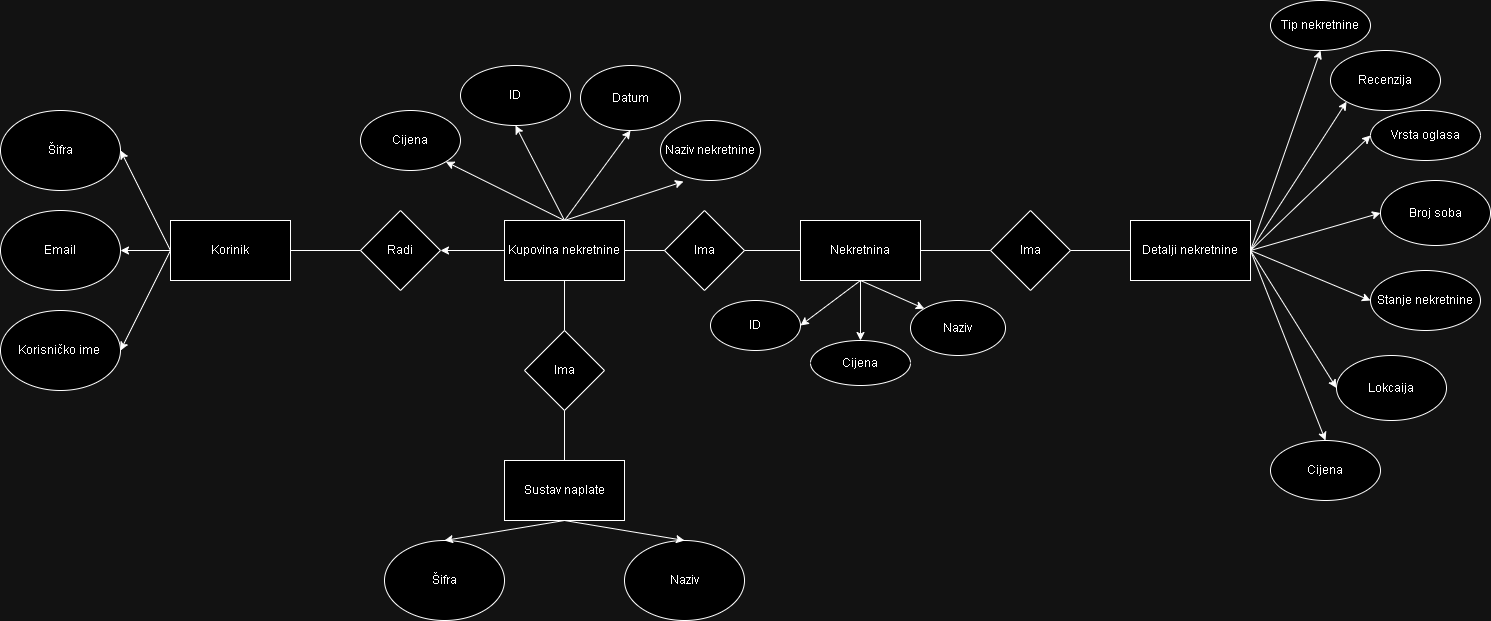

The diagram above was exported from draw.io. Its source (the exported page's mxGraphModel, read from the mxfile embedded in the PNG):
<mxGraphModel dx="1941" dy="1761" grid="1" gridSize="10" guides="1" tooltips="1" connect="1" arrows="1" fold="1" page="1" pageScale="1" pageWidth="827" pageHeight="1169" math="0" shadow="0">
  <root>
    <mxCell id="0" />
    <mxCell id="1" parent="0" />
    <mxCell id="9uG-ZuzL3uG_1bWK7y1Q-1" value="Korinik" style="rounded=0;whiteSpace=wrap;html=1;" parent="1" vertex="1">
      <mxGeometry x="20" y="210" width="120" height="60" as="geometry" />
    </mxCell>
    <mxCell id="9uG-ZuzL3uG_1bWK7y1Q-2" value="Email" style="ellipse;whiteSpace=wrap;html=1;" parent="1" vertex="1">
      <mxGeometry x="-150" y="200" width="120" height="80" as="geometry" />
    </mxCell>
    <mxCell id="9uG-ZuzL3uG_1bWK7y1Q-3" value="Korisničko ime&amp;nbsp;" style="ellipse;whiteSpace=wrap;html=1;" parent="1" vertex="1">
      <mxGeometry x="-150" y="300" width="120" height="80" as="geometry" />
    </mxCell>
    <mxCell id="9uG-ZuzL3uG_1bWK7y1Q-4" value="Šifra" style="ellipse;whiteSpace=wrap;html=1;" parent="1" vertex="1">
      <mxGeometry x="-150" y="100" width="120" height="80" as="geometry" />
    </mxCell>
    <mxCell id="9uG-ZuzL3uG_1bWK7y1Q-9" value="" style="endArrow=classic;html=1;rounded=0;entryX=1;entryY=0.5;entryDx=0;entryDy=0;exitX=0;exitY=0.5;exitDx=0;exitDy=0;" parent="1" source="9uG-ZuzL3uG_1bWK7y1Q-1" target="9uG-ZuzL3uG_1bWK7y1Q-3" edge="1">
      <mxGeometry width="50" height="50" relative="1" as="geometry">
        <mxPoint x="-30" y="440" as="sourcePoint" />
        <mxPoint x="20" y="390" as="targetPoint" />
      </mxGeometry>
    </mxCell>
    <mxCell id="9uG-ZuzL3uG_1bWK7y1Q-10" value="" style="endArrow=classic;html=1;rounded=0;entryX=1;entryY=0.5;entryDx=0;entryDy=0;exitX=0;exitY=0.5;exitDx=0;exitDy=0;" parent="1" source="9uG-ZuzL3uG_1bWK7y1Q-1" target="9uG-ZuzL3uG_1bWK7y1Q-2" edge="1">
      <mxGeometry width="50" height="50" relative="1" as="geometry">
        <mxPoint y="410" as="sourcePoint" />
        <mxPoint x="50" y="360" as="targetPoint" />
      </mxGeometry>
    </mxCell>
    <mxCell id="9uG-ZuzL3uG_1bWK7y1Q-11" value="" style="endArrow=classic;html=1;rounded=0;entryX=1;entryY=0.5;entryDx=0;entryDy=0;exitX=0;exitY=0.5;exitDx=0;exitDy=0;" parent="1" source="9uG-ZuzL3uG_1bWK7y1Q-1" target="9uG-ZuzL3uG_1bWK7y1Q-4" edge="1">
      <mxGeometry width="50" height="50" relative="1" as="geometry">
        <mxPoint x="60" y="160" as="sourcePoint" />
        <mxPoint x="110" y="110" as="targetPoint" />
      </mxGeometry>
    </mxCell>
    <mxCell id="9uG-ZuzL3uG_1bWK7y1Q-12" value="Radi" style="rhombus;whiteSpace=wrap;html=1;" parent="1" vertex="1">
      <mxGeometry x="210" y="200" width="80" height="80" as="geometry" />
    </mxCell>
    <mxCell id="9uG-ZuzL3uG_1bWK7y1Q-13" value="" style="endArrow=none;html=1;rounded=0;entryX=0;entryY=0.5;entryDx=0;entryDy=0;exitX=1;exitY=0.5;exitDx=0;exitDy=0;" parent="1" source="9uG-ZuzL3uG_1bWK7y1Q-1" target="9uG-ZuzL3uG_1bWK7y1Q-12" edge="1">
      <mxGeometry width="50" height="50" relative="1" as="geometry">
        <mxPoint x="150" y="360" as="sourcePoint" />
        <mxPoint x="200" y="310" as="targetPoint" />
      </mxGeometry>
    </mxCell>
    <mxCell id="9uG-ZuzL3uG_1bWK7y1Q-15" value="Kupovina nekretnine" style="rounded=0;whiteSpace=wrap;html=1;" parent="1" vertex="1">
      <mxGeometry x="354" y="210" width="120" height="60" as="geometry" />
    </mxCell>
    <mxCell id="9uG-ZuzL3uG_1bWK7y1Q-16" value="" style="endArrow=classic;html=1;rounded=0;entryX=1;entryY=0.5;entryDx=0;entryDy=0;exitX=0;exitY=0.5;exitDx=0;exitDy=0;" parent="1" source="9uG-ZuzL3uG_1bWK7y1Q-15" target="9uG-ZuzL3uG_1bWK7y1Q-12" edge="1">
      <mxGeometry width="50" height="50" relative="1" as="geometry">
        <mxPoint x="250" y="410" as="sourcePoint" />
        <mxPoint x="300" y="360" as="targetPoint" />
      </mxGeometry>
    </mxCell>
    <mxCell id="9uG-ZuzL3uG_1bWK7y1Q-17" value="Ima" style="rhombus;whiteSpace=wrap;html=1;" parent="1" vertex="1">
      <mxGeometry x="374" y="320" width="80" height="80" as="geometry" />
    </mxCell>
    <mxCell id="9uG-ZuzL3uG_1bWK7y1Q-18" value="Sustav naplate" style="rounded=0;whiteSpace=wrap;html=1;" parent="1" vertex="1">
      <mxGeometry x="354" y="450" width="120" height="60" as="geometry" />
    </mxCell>
    <mxCell id="9uG-ZuzL3uG_1bWK7y1Q-19" value="Šifra" style="ellipse;whiteSpace=wrap;html=1;" parent="1" vertex="1">
      <mxGeometry x="234" y="530" width="120" height="80" as="geometry" />
    </mxCell>
    <mxCell id="9uG-ZuzL3uG_1bWK7y1Q-20" value="Naziv" style="ellipse;whiteSpace=wrap;html=1;" parent="1" vertex="1">
      <mxGeometry x="474" y="530" width="120" height="80" as="geometry" />
    </mxCell>
    <mxCell id="9uG-ZuzL3uG_1bWK7y1Q-21" value="" style="endArrow=classic;html=1;rounded=0;entryX=0.5;entryY=0;entryDx=0;entryDy=0;exitX=0.5;exitY=1;exitDx=0;exitDy=0;" parent="1" source="9uG-ZuzL3uG_1bWK7y1Q-18" target="9uG-ZuzL3uG_1bWK7y1Q-20" edge="1">
      <mxGeometry width="50" height="50" relative="1" as="geometry">
        <mxPoint x="90" y="530" as="sourcePoint" />
        <mxPoint x="140" y="480" as="targetPoint" />
      </mxGeometry>
    </mxCell>
    <mxCell id="9uG-ZuzL3uG_1bWK7y1Q-22" value="" style="endArrow=classic;html=1;rounded=0;entryX=0.5;entryY=0;entryDx=0;entryDy=0;exitX=0.5;exitY=1;exitDx=0;exitDy=0;" parent="1" source="9uG-ZuzL3uG_1bWK7y1Q-18" target="9uG-ZuzL3uG_1bWK7y1Q-19" edge="1">
      <mxGeometry width="50" height="50" relative="1" as="geometry">
        <mxPoint x="220" y="520" as="sourcePoint" />
        <mxPoint x="270" y="470" as="targetPoint" />
      </mxGeometry>
    </mxCell>
    <mxCell id="9uG-ZuzL3uG_1bWK7y1Q-24" value="" style="endArrow=none;html=1;rounded=0;entryX=0.5;entryY=1;entryDx=0;entryDy=0;exitX=0.5;exitY=0;exitDx=0;exitDy=0;" parent="1" source="9uG-ZuzL3uG_1bWK7y1Q-18" target="9uG-ZuzL3uG_1bWK7y1Q-17" edge="1">
      <mxGeometry width="50" height="50" relative="1" as="geometry">
        <mxPoint x="290" y="450" as="sourcePoint" />
        <mxPoint x="340" y="400" as="targetPoint" />
      </mxGeometry>
    </mxCell>
    <mxCell id="9uG-ZuzL3uG_1bWK7y1Q-25" value="" style="endArrow=none;html=1;rounded=0;entryX=0.5;entryY=1;entryDx=0;entryDy=0;exitX=0.5;exitY=0;exitDx=0;exitDy=0;" parent="1" source="9uG-ZuzL3uG_1bWK7y1Q-17" target="9uG-ZuzL3uG_1bWK7y1Q-15" edge="1">
      <mxGeometry width="50" height="50" relative="1" as="geometry">
        <mxPoint x="200" y="440" as="sourcePoint" />
        <mxPoint x="250" y="390" as="targetPoint" />
      </mxGeometry>
    </mxCell>
    <mxCell id="9uG-ZuzL3uG_1bWK7y1Q-26" value="Cijena" style="ellipse;whiteSpace=wrap;html=1;" parent="1" vertex="1">
      <mxGeometry x="210" y="100" width="100" height="60" as="geometry" />
    </mxCell>
    <mxCell id="9uG-ZuzL3uG_1bWK7y1Q-27" value="ID" style="ellipse;whiteSpace=wrap;html=1;" parent="1" vertex="1">
      <mxGeometry x="310" y="55" width="110" height="60" as="geometry" />
    </mxCell>
    <mxCell id="9uG-ZuzL3uG_1bWK7y1Q-28" value="Datum" style="ellipse;whiteSpace=wrap;html=1;" parent="1" vertex="1">
      <mxGeometry x="430" y="55" width="100" height="65" as="geometry" />
    </mxCell>
    <mxCell id="9uG-ZuzL3uG_1bWK7y1Q-29" value="Naziv nekretnine" style="ellipse;whiteSpace=wrap;html=1;" parent="1" vertex="1">
      <mxGeometry x="510" y="110" width="100" height="60" as="geometry" />
    </mxCell>
    <mxCell id="9uG-ZuzL3uG_1bWK7y1Q-30" value="" style="endArrow=classic;html=1;rounded=0;entryX=0.5;entryY=1;entryDx=0;entryDy=0;exitX=0.5;exitY=0;exitDx=0;exitDy=0;" parent="1" source="9uG-ZuzL3uG_1bWK7y1Q-15" target="9uG-ZuzL3uG_1bWK7y1Q-28" edge="1">
      <mxGeometry width="50" height="50" relative="1" as="geometry">
        <mxPoint x="540" y="340" as="sourcePoint" />
        <mxPoint x="590" y="290" as="targetPoint" />
      </mxGeometry>
    </mxCell>
    <mxCell id="9uG-ZuzL3uG_1bWK7y1Q-31" value="" style="endArrow=classic;html=1;rounded=0;entryX=0.23;entryY=1.017;entryDx=0;entryDy=0;entryPerimeter=0;exitX=0.5;exitY=0;exitDx=0;exitDy=0;" parent="1" source="9uG-ZuzL3uG_1bWK7y1Q-15" target="9uG-ZuzL3uG_1bWK7y1Q-29" edge="1">
      <mxGeometry width="50" height="50" relative="1" as="geometry">
        <mxPoint x="510" y="310" as="sourcePoint" />
        <mxPoint x="560" y="260" as="targetPoint" />
      </mxGeometry>
    </mxCell>
    <mxCell id="9uG-ZuzL3uG_1bWK7y1Q-32" value="" style="endArrow=classic;html=1;rounded=0;entryX=0.5;entryY=1;entryDx=0;entryDy=0;exitX=0.5;exitY=0;exitDx=0;exitDy=0;" parent="1" source="9uG-ZuzL3uG_1bWK7y1Q-15" target="9uG-ZuzL3uG_1bWK7y1Q-27" edge="1">
      <mxGeometry width="50" height="50" relative="1" as="geometry">
        <mxPoint x="640" y="350" as="sourcePoint" />
        <mxPoint x="690" y="300" as="targetPoint" />
      </mxGeometry>
    </mxCell>
    <mxCell id="9uG-ZuzL3uG_1bWK7y1Q-33" value="" style="endArrow=classic;html=1;rounded=0;entryX=1;entryY=1;entryDx=0;entryDy=0;exitX=0.5;exitY=0;exitDx=0;exitDy=0;" parent="1" source="9uG-ZuzL3uG_1bWK7y1Q-15" target="9uG-ZuzL3uG_1bWK7y1Q-26" edge="1">
      <mxGeometry width="50" height="50" relative="1" as="geometry">
        <mxPoint x="230" y="380" as="sourcePoint" />
        <mxPoint x="280" y="330" as="targetPoint" />
      </mxGeometry>
    </mxCell>
    <mxCell id="9uG-ZuzL3uG_1bWK7y1Q-34" value="Nekretnina" style="rounded=0;whiteSpace=wrap;html=1;" parent="1" vertex="1">
      <mxGeometry x="650" y="210" width="120" height="60" as="geometry" />
    </mxCell>
    <mxCell id="9uG-ZuzL3uG_1bWK7y1Q-35" value="Ima" style="rhombus;whiteSpace=wrap;html=1;" parent="1" vertex="1">
      <mxGeometry x="514" y="200" width="80" height="80" as="geometry" />
    </mxCell>
    <mxCell id="9uG-ZuzL3uG_1bWK7y1Q-36" value="" style="endArrow=none;html=1;rounded=0;entryX=0;entryY=0.5;entryDx=0;entryDy=0;exitX=1;exitY=0.5;exitDx=0;exitDy=0;" parent="1" source="9uG-ZuzL3uG_1bWK7y1Q-35" target="9uG-ZuzL3uG_1bWK7y1Q-34" edge="1">
      <mxGeometry width="50" height="50" relative="1" as="geometry">
        <mxPoint x="540" y="350" as="sourcePoint" />
        <mxPoint x="590" y="300" as="targetPoint" />
      </mxGeometry>
    </mxCell>
    <mxCell id="9uG-ZuzL3uG_1bWK7y1Q-37" value="" style="endArrow=none;html=1;rounded=0;entryX=1;entryY=0.5;entryDx=0;entryDy=0;exitX=0;exitY=0.5;exitDx=0;exitDy=0;" parent="1" source="9uG-ZuzL3uG_1bWK7y1Q-35" target="9uG-ZuzL3uG_1bWK7y1Q-15" edge="1">
      <mxGeometry width="50" height="50" relative="1" as="geometry">
        <mxPoint x="510" y="240" as="sourcePoint" />
        <mxPoint x="580" y="330" as="targetPoint" />
      </mxGeometry>
    </mxCell>
    <mxCell id="9uG-ZuzL3uG_1bWK7y1Q-38" value="ID" style="ellipse;whiteSpace=wrap;html=1;" parent="1" vertex="1">
      <mxGeometry x="560" y="290" width="90" height="50" as="geometry" />
    </mxCell>
    <mxCell id="9uG-ZuzL3uG_1bWK7y1Q-39" value="Naziv" style="ellipse;whiteSpace=wrap;html=1;" parent="1" vertex="1">
      <mxGeometry x="760" y="290" width="95" height="55" as="geometry" />
    </mxCell>
    <mxCell id="9uG-ZuzL3uG_1bWK7y1Q-40" value="Cijena" style="ellipse;whiteSpace=wrap;html=1;" parent="1" vertex="1">
      <mxGeometry x="660" y="330" width="100" height="45" as="geometry" />
    </mxCell>
    <mxCell id="9uG-ZuzL3uG_1bWK7y1Q-41" value="" style="endArrow=classic;html=1;rounded=0;entryX=0;entryY=0;entryDx=0;entryDy=0;exitX=0.5;exitY=1;exitDx=0;exitDy=0;" parent="1" source="9uG-ZuzL3uG_1bWK7y1Q-34" target="9uG-ZuzL3uG_1bWK7y1Q-39" edge="1">
      <mxGeometry width="50" height="50" relative="1" as="geometry">
        <mxPoint x="670" y="500" as="sourcePoint" />
        <mxPoint x="720" y="450" as="targetPoint" />
      </mxGeometry>
    </mxCell>
    <mxCell id="9uG-ZuzL3uG_1bWK7y1Q-42" value="" style="endArrow=classic;html=1;rounded=0;entryX=0.5;entryY=0;entryDx=0;entryDy=0;exitX=0.5;exitY=1;exitDx=0;exitDy=0;" parent="1" source="9uG-ZuzL3uG_1bWK7y1Q-34" target="9uG-ZuzL3uG_1bWK7y1Q-40" edge="1">
      <mxGeometry width="50" height="50" relative="1" as="geometry">
        <mxPoint x="660" y="460" as="sourcePoint" />
        <mxPoint x="710" y="410" as="targetPoint" />
      </mxGeometry>
    </mxCell>
    <mxCell id="9uG-ZuzL3uG_1bWK7y1Q-43" value="" style="endArrow=classic;html=1;rounded=0;entryX=1;entryY=0.5;entryDx=0;entryDy=0;exitX=0.5;exitY=1;exitDx=0;exitDy=0;" parent="1" source="9uG-ZuzL3uG_1bWK7y1Q-34" target="9uG-ZuzL3uG_1bWK7y1Q-38" edge="1">
      <mxGeometry width="50" height="50" relative="1" as="geometry">
        <mxPoint x="600" y="440" as="sourcePoint" />
        <mxPoint x="650" y="390" as="targetPoint" />
      </mxGeometry>
    </mxCell>
    <mxCell id="9uG-ZuzL3uG_1bWK7y1Q-44" value="Ima" style="rhombus;whiteSpace=wrap;html=1;" parent="1" vertex="1">
      <mxGeometry x="840" y="200" width="80" height="80" as="geometry" />
    </mxCell>
    <mxCell id="9uG-ZuzL3uG_1bWK7y1Q-45" value="" style="endArrow=none;html=1;rounded=0;entryX=0;entryY=0.5;entryDx=0;entryDy=0;exitX=1;exitY=0.5;exitDx=0;exitDy=0;" parent="1" source="9uG-ZuzL3uG_1bWK7y1Q-34" target="9uG-ZuzL3uG_1bWK7y1Q-44" edge="1">
      <mxGeometry width="50" height="50" relative="1" as="geometry">
        <mxPoint x="810" y="480" as="sourcePoint" />
        <mxPoint x="860" y="430" as="targetPoint" />
      </mxGeometry>
    </mxCell>
    <mxCell id="9uG-ZuzL3uG_1bWK7y1Q-46" value="Detalji nekretnine" style="rounded=0;whiteSpace=wrap;html=1;" parent="1" vertex="1">
      <mxGeometry x="980" y="210" width="120" height="60" as="geometry" />
    </mxCell>
    <mxCell id="9uG-ZuzL3uG_1bWK7y1Q-47" value="" style="endArrow=none;html=1;rounded=0;entryX=0;entryY=0.5;entryDx=0;entryDy=0;exitX=1;exitY=0.5;exitDx=0;exitDy=0;" parent="1" source="9uG-ZuzL3uG_1bWK7y1Q-44" target="9uG-ZuzL3uG_1bWK7y1Q-46" edge="1">
      <mxGeometry width="50" height="50" relative="1" as="geometry">
        <mxPoint x="920" y="420" as="sourcePoint" />
        <mxPoint x="970" y="370" as="targetPoint" />
      </mxGeometry>
    </mxCell>
    <mxCell id="9uG-ZuzL3uG_1bWK7y1Q-48" value="Vrsta oglasa" style="ellipse;whiteSpace=wrap;html=1;" parent="1" vertex="1">
      <mxGeometry x="1220" y="100" width="110" height="50" as="geometry" />
    </mxCell>
    <mxCell id="9uG-ZuzL3uG_1bWK7y1Q-49" value="Stanje nekretnine" style="ellipse;whiteSpace=wrap;html=1;" parent="1" vertex="1">
      <mxGeometry x="1220" y="260" width="110" height="60" as="geometry" />
    </mxCell>
    <mxCell id="9uG-ZuzL3uG_1bWK7y1Q-50" value="Lokcaija" style="ellipse;whiteSpace=wrap;html=1;" parent="1" vertex="1">
      <mxGeometry x="1186" y="345" width="110" height="65" as="geometry" />
    </mxCell>
    <mxCell id="9uG-ZuzL3uG_1bWK7y1Q-51" value="Cijena" style="ellipse;whiteSpace=wrap;html=1;" parent="1" vertex="1">
      <mxGeometry x="1120" y="430" width="110" height="60" as="geometry" />
    </mxCell>
    <mxCell id="9uG-ZuzL3uG_1bWK7y1Q-52" value="Tip nekretnine" style="ellipse;whiteSpace=wrap;html=1;" parent="1" vertex="1">
      <mxGeometry x="1120" y="-10" width="100" height="50" as="geometry" />
    </mxCell>
    <mxCell id="9uG-ZuzL3uG_1bWK7y1Q-53" value="Broj soba" style="ellipse;whiteSpace=wrap;html=1;" parent="1" vertex="1">
      <mxGeometry x="1230" y="170" width="110" height="65" as="geometry" />
    </mxCell>
    <mxCell id="9uG-ZuzL3uG_1bWK7y1Q-55" value="Recenzija" style="ellipse;whiteSpace=wrap;html=1;" parent="1" vertex="1">
      <mxGeometry x="1180" y="40" width="110" height="60" as="geometry" />
    </mxCell>
    <mxCell id="9uG-ZuzL3uG_1bWK7y1Q-56" value="" style="endArrow=classic;html=1;rounded=0;entryX=0;entryY=0.5;entryDx=0;entryDy=0;exitX=1;exitY=0.5;exitDx=0;exitDy=0;" parent="1" source="9uG-ZuzL3uG_1bWK7y1Q-46" target="9uG-ZuzL3uG_1bWK7y1Q-50" edge="1">
      <mxGeometry width="50" height="50" relative="1" as="geometry">
        <mxPoint x="1090" y="380" as="sourcePoint" />
        <mxPoint x="1140" y="330" as="targetPoint" />
      </mxGeometry>
    </mxCell>
    <mxCell id="9uG-ZuzL3uG_1bWK7y1Q-58" value="" style="endArrow=classic;html=1;rounded=0;entryX=0.5;entryY=0;entryDx=0;entryDy=0;exitX=1;exitY=0.5;exitDx=0;exitDy=0;" parent="1" source="9uG-ZuzL3uG_1bWK7y1Q-46" target="9uG-ZuzL3uG_1bWK7y1Q-51" edge="1">
      <mxGeometry width="50" height="50" relative="1" as="geometry">
        <mxPoint x="1090" y="470" as="sourcePoint" />
        <mxPoint x="1140" y="420" as="targetPoint" />
      </mxGeometry>
    </mxCell>
    <mxCell id="9uG-ZuzL3uG_1bWK7y1Q-59" value="" style="endArrow=classic;html=1;rounded=0;entryX=0;entryY=0.5;entryDx=0;entryDy=0;exitX=1;exitY=0.5;exitDx=0;exitDy=0;" parent="1" source="9uG-ZuzL3uG_1bWK7y1Q-46" target="9uG-ZuzL3uG_1bWK7y1Q-49" edge="1">
      <mxGeometry width="50" height="50" relative="1" as="geometry">
        <mxPoint x="970" y="420" as="sourcePoint" />
        <mxPoint x="1020" y="370" as="targetPoint" />
      </mxGeometry>
    </mxCell>
    <mxCell id="9uG-ZuzL3uG_1bWK7y1Q-60" value="" style="endArrow=classic;html=1;rounded=0;entryX=0;entryY=0.5;entryDx=0;entryDy=0;exitX=1;exitY=0.5;exitDx=0;exitDy=0;" parent="1" source="9uG-ZuzL3uG_1bWK7y1Q-46" target="9uG-ZuzL3uG_1bWK7y1Q-53" edge="1">
      <mxGeometry width="50" height="50" relative="1" as="geometry">
        <mxPoint x="1180" y="250" as="sourcePoint" />
        <mxPoint x="1190" y="200" as="targetPoint" />
      </mxGeometry>
    </mxCell>
    <mxCell id="9uG-ZuzL3uG_1bWK7y1Q-61" value="" style="endArrow=classic;html=1;rounded=0;entryX=0;entryY=0.5;entryDx=0;entryDy=0;exitX=1;exitY=0.5;exitDx=0;exitDy=0;" parent="1" source="9uG-ZuzL3uG_1bWK7y1Q-46" target="9uG-ZuzL3uG_1bWK7y1Q-48" edge="1">
      <mxGeometry width="50" height="50" relative="1" as="geometry">
        <mxPoint x="1060" y="170" as="sourcePoint" />
        <mxPoint x="1110" y="120" as="targetPoint" />
      </mxGeometry>
    </mxCell>
    <mxCell id="9uG-ZuzL3uG_1bWK7y1Q-62" value="" style="endArrow=classic;html=1;rounded=0;entryX=0;entryY=1;entryDx=0;entryDy=0;exitX=1;exitY=0.5;exitDx=0;exitDy=0;" parent="1" source="9uG-ZuzL3uG_1bWK7y1Q-46" target="9uG-ZuzL3uG_1bWK7y1Q-55" edge="1">
      <mxGeometry width="50" height="50" relative="1" as="geometry">
        <mxPoint x="950" y="160" as="sourcePoint" />
        <mxPoint x="1000" y="110" as="targetPoint" />
      </mxGeometry>
    </mxCell>
    <mxCell id="9uG-ZuzL3uG_1bWK7y1Q-63" value="" style="endArrow=classic;html=1;rounded=0;entryX=0.5;entryY=1;entryDx=0;entryDy=0;" parent="1" target="9uG-ZuzL3uG_1bWK7y1Q-52" edge="1">
      <mxGeometry width="50" height="50" relative="1" as="geometry">
        <mxPoint x="1100" y="240" as="sourcePoint" />
        <mxPoint x="1090" y="90" as="targetPoint" />
      </mxGeometry>
    </mxCell>
  </root>
</mxGraphModel>